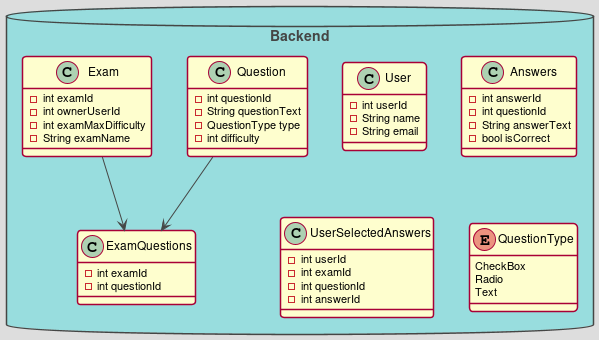

The diagram above was rendered by PlantUML. Its source (embedded in the PNG):
@startuml ADOPSE_uml
!theme toy
database "Backend" {
  class User {
    -int userId
    -String name
    -String email
  }
  class Question {
    -int questionId
    -String questionText
    -QuestionType type
    -int difficulty
  }
  class Exam {
    -int examId
    -int ownerUserId
    -int examMaxDifficulty
    -String examName
  }
  class ExamQuestions {
    -int examId
    -int questionId
  }
  class Answers {
    -int answerId
    -int questionId
    -String answerText
    -bool isCorrect
  }
  class UserSelectedAnswers {
    -int userId
    -int examId
    -int questionId
    -int answerId
  }
  Exam --> ExamQuestions
  Question --> ExamQuestions
  enum QuestionType {
    CheckBox
    Radio
    Text
  }
}
@enduml